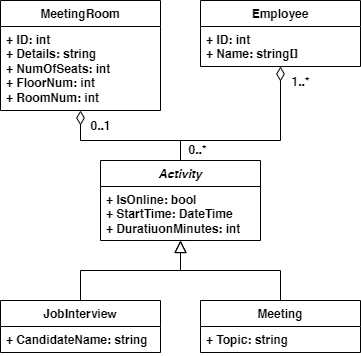

The diagram above was exported from draw.io. Its source (the exported page's mxGraphModel, read from the mxfile embedded in the PNG):
<mxGraphModel dx="1576" dy="942" grid="1" gridSize="10" guides="1" tooltips="1" connect="1" arrows="1" fold="1" page="0" pageScale="1" pageWidth="850" pageHeight="1100" math="0" shadow="0">
  <root>
    <mxCell id="0" />
    <mxCell id="1" parent="0" />
    <mxCell id="SmRogbvlymr330_EVpPT-16" value="MeetingRoom" style="swimlane;fontStyle=1;align=center;verticalAlign=top;childLayout=stackLayout;horizontal=1;startSize=26;horizontalStack=0;resizeParent=1;resizeParentMax=0;resizeLast=0;collapsible=1;marginBottom=0;whiteSpace=wrap;html=1;fillStyle=auto;strokeColor=default;swimlaneFillColor=default;fontFamily=Helvetica;fontSize=12;fontColor=default;fillColor=default;" parent="1" vertex="1">
      <mxGeometry x="-180" y="-40" width="160" height="110" as="geometry">
        <mxRectangle x="-160" y="-40" width="120" height="30" as="alternateBounds" />
      </mxGeometry>
    </mxCell>
    <mxCell id="SmRogbvlymr330_EVpPT-17" value="+ ID: int&lt;div&gt;+ Details: string&lt;br&gt;&lt;div&gt;+ NumOfSeats: int&lt;/div&gt;&lt;/div&gt;&lt;div&gt;+ FloorNum: int&lt;/div&gt;&lt;div&gt;+ RoomNum: int&lt;/div&gt;&lt;div&gt;&lt;br&gt;&lt;/div&gt;" style="text;strokeColor=none;fillColor=none;align=left;verticalAlign=top;spacingLeft=4;spacingRight=4;overflow=hidden;rotatable=0;points=[[0,0.5],[1,0.5]];portConstraint=eastwest;whiteSpace=wrap;html=1;fontFamily=Helvetica;fontSize=12;fontColor=default;fontStyle=1;" parent="SmRogbvlymr330_EVpPT-16" vertex="1">
      <mxGeometry y="26" width="160" height="84" as="geometry" />
    </mxCell>
    <mxCell id="JFZUviZyILs5KTjCKFeZ-17" style="edgeStyle=orthogonalEdgeStyle;shape=connector;rounded=0;orthogonalLoop=1;jettySize=auto;html=1;exitX=0.5;exitY=0;exitDx=0;exitDy=0;strokeColor=default;align=center;verticalAlign=middle;fontFamily=Helvetica;fontSize=12;fontColor=default;fontStyle=1;labelBackgroundColor=default;startArrow=none;startFill=0;startSize=12;endArrow=diamondThin;endFill=0;endSize=12;" edge="1" parent="1" source="SmRogbvlymr330_EVpPT-38" target="SmRogbvlymr330_EVpPT-16">
      <mxGeometry relative="1" as="geometry">
        <Array as="points">
          <mxPoint y="100" />
          <mxPoint x="-100" y="100" />
        </Array>
      </mxGeometry>
    </mxCell>
    <mxCell id="JFZUviZyILs5KTjCKFeZ-23" value="0..1" style="edgeLabel;html=1;align=center;verticalAlign=middle;resizable=0;points=[];fontSize=12;fontFamily=Helvetica;fontColor=default;fontStyle=1;labelBackgroundColor=none;fillColor=none;gradientColor=none;" vertex="1" connectable="0" parent="JFZUviZyILs5KTjCKFeZ-17">
      <mxGeometry x="0.7882" y="1" relative="1" as="geometry">
        <mxPoint x="21" as="offset" />
      </mxGeometry>
    </mxCell>
    <mxCell id="JFZUviZyILs5KTjCKFeZ-18" style="edgeStyle=orthogonalEdgeStyle;shape=connector;rounded=0;orthogonalLoop=1;jettySize=auto;html=1;exitX=0.5;exitY=0;exitDx=0;exitDy=0;strokeColor=default;align=center;verticalAlign=middle;fontFamily=Helvetica;fontSize=12;fontColor=default;fontStyle=1;labelBackgroundColor=default;startArrow=none;startFill=0;startSize=12;endArrow=diamondThin;endFill=0;endSize=12;" edge="1" parent="1" source="SmRogbvlymr330_EVpPT-38" target="JFZUviZyILs5KTjCKFeZ-1">
      <mxGeometry relative="1" as="geometry">
        <Array as="points">
          <mxPoint y="100" />
          <mxPoint x="100" y="100" />
        </Array>
      </mxGeometry>
    </mxCell>
    <mxCell id="JFZUviZyILs5KTjCKFeZ-19" value="1..*" style="edgeLabel;html=1;align=center;verticalAlign=middle;resizable=0;points=[];fontSize=12;fontFamily=Helvetica;fontColor=default;fontStyle=1;labelBackgroundColor=none;" vertex="1" connectable="0" parent="JFZUviZyILs5KTjCKFeZ-18">
      <mxGeometry x="0.8355" relative="1" as="geometry">
        <mxPoint x="20" as="offset" />
      </mxGeometry>
    </mxCell>
    <mxCell id="JFZUviZyILs5KTjCKFeZ-24" value="0..*" style="edgeLabel;html=1;align=center;verticalAlign=middle;resizable=0;points=[];fontSize=12;fontFamily=Helvetica;fontColor=default;fontStyle=1;labelBackgroundColor=none;fillColor=none;gradientColor=none;" vertex="1" connectable="0" parent="JFZUviZyILs5KTjCKFeZ-18">
      <mxGeometry x="-0.6253" y="1" relative="1" as="geometry">
        <mxPoint y="11" as="offset" />
      </mxGeometry>
    </mxCell>
    <mxCell id="SmRogbvlymr330_EVpPT-38" value="&lt;i&gt;Activity&lt;/i&gt;" style="swimlane;fontStyle=1;align=center;verticalAlign=top;childLayout=stackLayout;horizontal=1;startSize=26;horizontalStack=0;resizeParent=1;resizeParentMax=0;resizeLast=0;collapsible=1;marginBottom=0;whiteSpace=wrap;html=1;fillStyle=auto;strokeColor=default;swimlaneFillColor=default;fontFamily=Helvetica;fontSize=12;fontColor=default;fillColor=default;" parent="1" vertex="1">
      <mxGeometry x="-80" y="120" width="160" height="80" as="geometry" />
    </mxCell>
    <mxCell id="SmRogbvlymr330_EVpPT-39" value="+ IsOnline: bool&lt;div&gt;+ StartTime: DateTime&lt;/div&gt;&lt;div&gt;+ DuratiuonMinutes: int&lt;/div&gt;&lt;div&gt;&lt;br&gt;&lt;/div&gt;" style="text;strokeColor=none;fillColor=none;align=left;verticalAlign=top;spacingLeft=4;spacingRight=4;overflow=hidden;rotatable=0;points=[[0,0.5],[1,0.5]];portConstraint=eastwest;whiteSpace=wrap;html=1;fontFamily=Helvetica;fontSize=12;fontColor=default;fontStyle=1;" parent="SmRogbvlymr330_EVpPT-38" vertex="1">
      <mxGeometry y="26" width="160" height="54" as="geometry" />
    </mxCell>
    <mxCell id="JFZUviZyILs5KTjCKFeZ-21" style="edgeStyle=orthogonalEdgeStyle;shape=connector;rounded=0;orthogonalLoop=1;jettySize=auto;html=1;exitX=0.5;exitY=0;exitDx=0;exitDy=0;strokeColor=default;align=center;verticalAlign=middle;fontFamily=Helvetica;fontSize=12;fontColor=default;fontStyle=1;labelBackgroundColor=default;startArrow=none;startFill=0;startSize=10;endArrow=block;endFill=0;endSize=10;" edge="1" parent="1" source="SmRogbvlymr330_EVpPT-47" target="SmRogbvlymr330_EVpPT-38">
      <mxGeometry relative="1" as="geometry">
        <Array as="points">
          <mxPoint x="100" y="230" />
          <mxPoint y="230" />
        </Array>
      </mxGeometry>
    </mxCell>
    <mxCell id="SmRogbvlymr330_EVpPT-47" value="Meeting" style="swimlane;fontStyle=1;align=center;verticalAlign=top;childLayout=stackLayout;horizontal=1;startSize=26;horizontalStack=0;resizeParent=1;resizeParentMax=0;resizeLast=0;collapsible=1;marginBottom=0;whiteSpace=wrap;html=1;fillStyle=auto;strokeColor=default;swimlaneFillColor=default;fontFamily=Helvetica;fontSize=12;fontColor=default;fillColor=default;" parent="1" vertex="1">
      <mxGeometry x="20" y="260" width="160" height="52" as="geometry" />
    </mxCell>
    <mxCell id="SmRogbvlymr330_EVpPT-48" value="+ Topic: string" style="text;strokeColor=none;fillColor=none;align=left;verticalAlign=top;spacingLeft=4;spacingRight=4;overflow=hidden;rotatable=0;points=[[0,0.5],[1,0.5]];portConstraint=eastwest;whiteSpace=wrap;html=1;fontFamily=Helvetica;fontSize=12;fontColor=default;fontStyle=1;" parent="SmRogbvlymr330_EVpPT-47" vertex="1">
      <mxGeometry y="26" width="160" height="26" as="geometry" />
    </mxCell>
    <mxCell id="JFZUviZyILs5KTjCKFeZ-20" style="edgeStyle=orthogonalEdgeStyle;shape=connector;rounded=0;orthogonalLoop=1;jettySize=auto;html=1;exitX=0.5;exitY=0;exitDx=0;exitDy=0;strokeColor=default;align=center;verticalAlign=middle;fontFamily=Helvetica;fontSize=12;fontColor=default;fontStyle=1;labelBackgroundColor=default;startArrow=none;startFill=0;startSize=10;endArrow=block;endFill=0;endSize=10;" edge="1" parent="1" source="SmRogbvlymr330_EVpPT-51" target="SmRogbvlymr330_EVpPT-38">
      <mxGeometry relative="1" as="geometry">
        <Array as="points">
          <mxPoint x="-100" y="230" />
          <mxPoint y="230" />
        </Array>
      </mxGeometry>
    </mxCell>
    <mxCell id="SmRogbvlymr330_EVpPT-51" value="JobInterview" style="swimlane;fontStyle=1;align=center;verticalAlign=top;childLayout=stackLayout;horizontal=1;startSize=26;horizontalStack=0;resizeParent=1;resizeParentMax=0;resizeLast=0;collapsible=1;marginBottom=0;whiteSpace=wrap;html=1;fillStyle=auto;strokeColor=default;swimlaneFillColor=default;fontFamily=Helvetica;fontSize=12;fontColor=default;fillColor=default;" parent="1" vertex="1">
      <mxGeometry x="-180" y="260" width="160" height="52" as="geometry" />
    </mxCell>
    <mxCell id="SmRogbvlymr330_EVpPT-52" value="+ CandidateName: string" style="text;strokeColor=none;fillColor=none;align=left;verticalAlign=top;spacingLeft=4;spacingRight=4;overflow=hidden;rotatable=0;points=[[0,0.5],[1,0.5]];portConstraint=eastwest;whiteSpace=wrap;html=1;fontFamily=Helvetica;fontSize=12;fontColor=default;fontStyle=1;" parent="SmRogbvlymr330_EVpPT-51" vertex="1">
      <mxGeometry y="26" width="160" height="26" as="geometry" />
    </mxCell>
    <mxCell id="JFZUviZyILs5KTjCKFeZ-1" value="Employee" style="swimlane;fontStyle=1;align=center;verticalAlign=top;childLayout=stackLayout;horizontal=1;startSize=26;horizontalStack=0;resizeParent=1;resizeParentMax=0;resizeLast=0;collapsible=1;marginBottom=0;whiteSpace=wrap;html=1;fillStyle=auto;strokeColor=default;swimlaneFillColor=default;fontFamily=Helvetica;fontSize=12;fontColor=default;fillColor=default;" vertex="1" parent="1">
      <mxGeometry x="20" y="-40" width="160" height="66" as="geometry">
        <mxRectangle x="-160" y="-40" width="120" height="30" as="alternateBounds" />
      </mxGeometry>
    </mxCell>
    <mxCell id="JFZUviZyILs5KTjCKFeZ-2" value="+ ID: int&lt;div&gt;+ Name: string[]&lt;/div&gt;" style="text;strokeColor=none;fillColor=none;align=left;verticalAlign=top;spacingLeft=4;spacingRight=4;overflow=hidden;rotatable=0;points=[[0,0.5],[1,0.5]];portConstraint=eastwest;whiteSpace=wrap;html=1;fontFamily=Helvetica;fontSize=12;fontColor=default;fontStyle=1;" vertex="1" parent="JFZUviZyILs5KTjCKFeZ-1">
      <mxGeometry y="26" width="160" height="40" as="geometry" />
    </mxCell>
  </root>
</mxGraphModel>